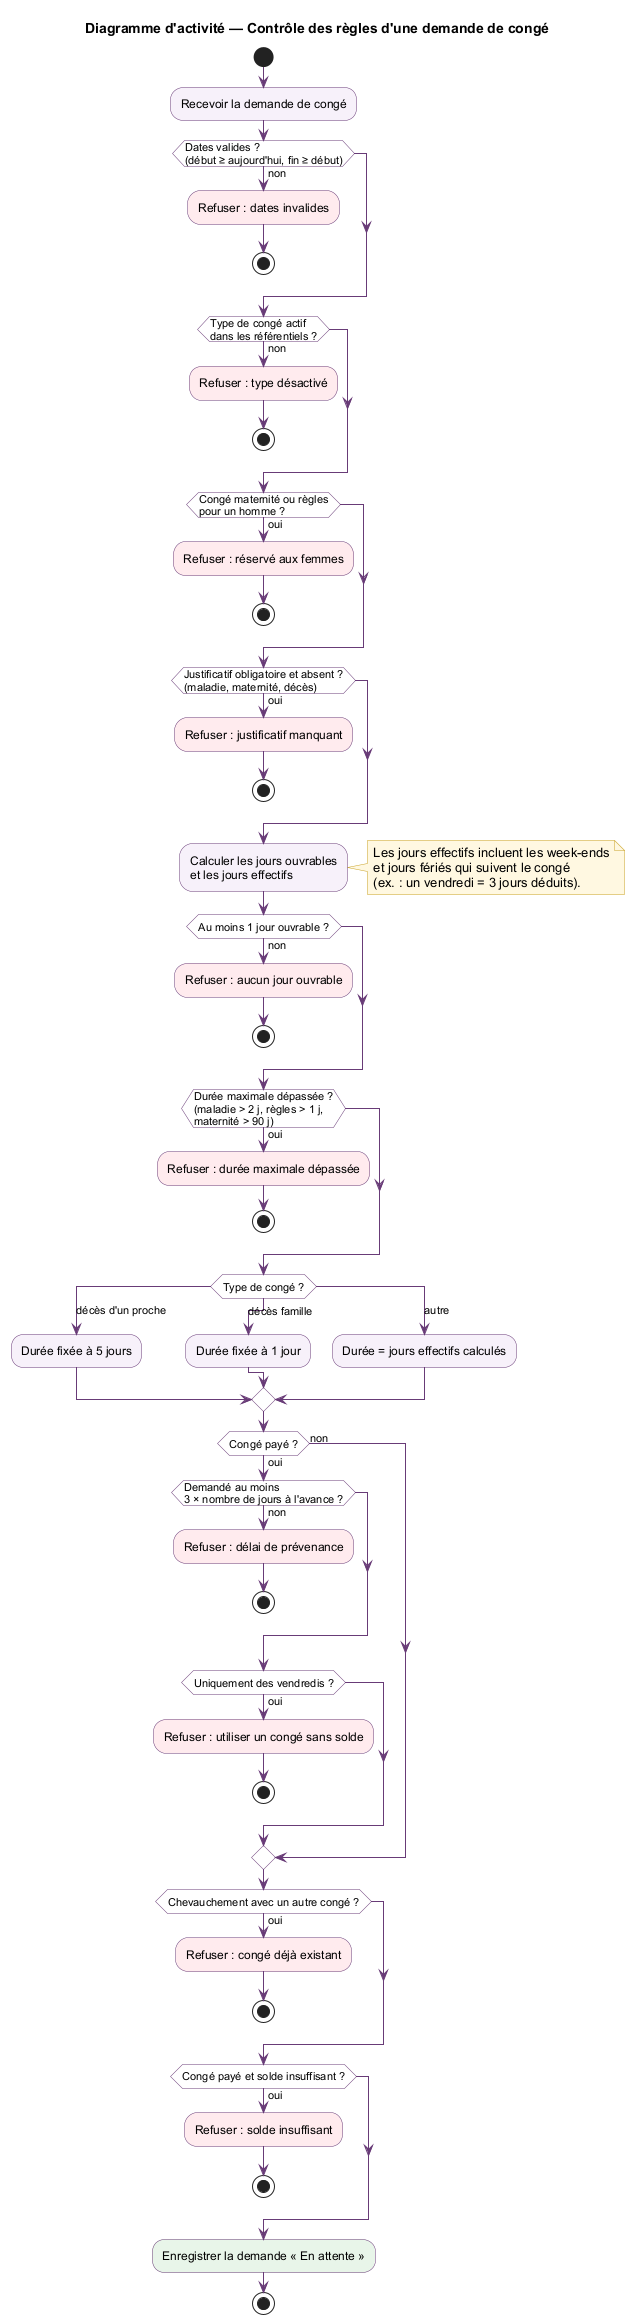

The diagram above was rendered by PlantUML. Its source (embedded in the PNG):
@startuml
skinparam shadowing false
skinparam defaultFontName Arial
skinparam ArrowColor #683B77
skinparam activity {
  BackgroundColor #F7F1FA
  BorderColor #683B77
  DiamondBackgroundColor #FFFFFF
  DiamondBorderColor #683B77
}
skinparam note {
  BackgroundColor #FFF8E1
  BorderColor #C9A227
}

title Diagramme d'activité — Contrôle des règles d'une demande de congé

start
:Recevoir la demande de congé;

if (Dates valides ?\n(début ≥ aujourd'hui, fin ≥ début)) then (non)
  #FFEBEE:Refuser : dates invalides;
  stop
endif

if (Type de congé actif\ndans les référentiels ?) then (non)
  #FFEBEE:Refuser : type désactivé;
  stop
endif

if (Congé maternité ou règles\npour un homme ?) then (oui)
  #FFEBEE:Refuser : réservé aux femmes;
  stop
endif

if (Justificatif obligatoire et absent ?\n(maladie, maternité, décès)) then (oui)
  #FFEBEE:Refuser : justificatif manquant;
  stop
endif

:Calculer les jours ouvrables
et les jours effectifs;
note right
  Les jours effectifs incluent les week-ends
  et jours fériés qui suivent le congé
  (ex. : un vendredi = 3 jours déduits).
end note

if (Au moins 1 jour ouvrable ?) then (non)
  #FFEBEE:Refuser : aucun jour ouvrable;
  stop
endif

if (Durée maximale dépassée ?\n(maladie > 2 j, règles > 1 j,\nmaternité > 90 j)) then (oui)
  #FFEBEE:Refuser : durée maximale dépassée;
  stop
endif

switch (Type de congé ?)
case (décès d'un proche)
  :Durée fixée à 5 jours;
case (décès famille)
  :Durée fixée à 1 jour;
case (autre)
  :Durée = jours effectifs calculés;
endswitch

if (Congé payé ?) then (oui)
  if (Demandé au moins\n3 × nombre de jours à l'avance ?) then (non)
    #FFEBEE:Refuser : délai de prévenance;
    stop
  endif
  if (Uniquement des vendredis ?) then (oui)
    #FFEBEE:Refuser : utiliser un congé sans solde;
    stop
  endif
else (non)
endif

if (Chevauchement avec un autre congé ?) then (oui)
  #FFEBEE:Refuser : congé déjà existant;
  stop
endif

if (Congé payé et solde insuffisant ?) then (oui)
  #FFEBEE:Refuser : solde insuffisant;
  stop
endif

#E8F5E9:Enregistrer la demande « En attente »;
stop

@enduml